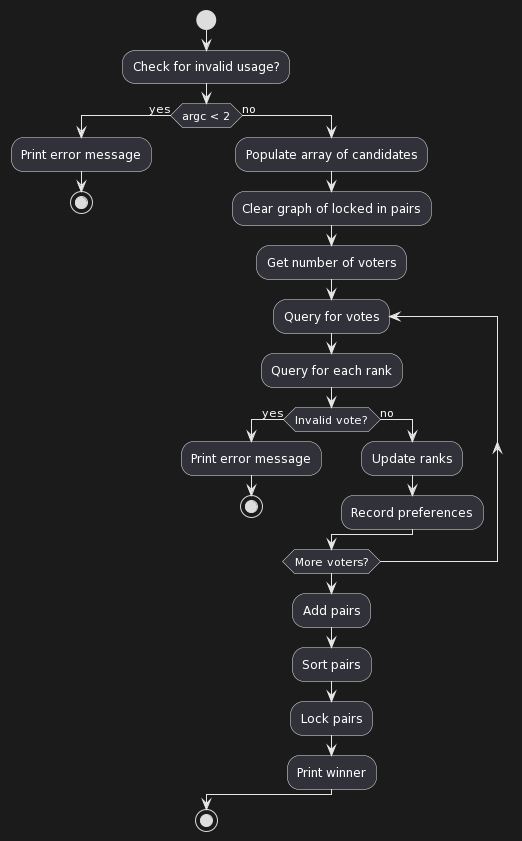

The diagram above was rendered by PlantUML. Its source (embedded in the PNG):
@startuml
start
:Check for invalid usage?;
if (argc < 2) then (yes)
  :Print error message;
  stop
else (no)
  :Populate array of candidates;
  :Clear graph of locked in pairs;
  :Get number of voters;
  repeat :Query for votes;
    :Query for each rank;
    if (Invalid vote?) then (yes)
      :Print error message;
      stop
    else (no)
      :Update ranks;
      :Record preferences;
    endif
  repeat while (More voters?);

  :Add pairs;
  :Sort pairs;
  :Lock pairs;
  :Print winner;
endif

stop
@enduml